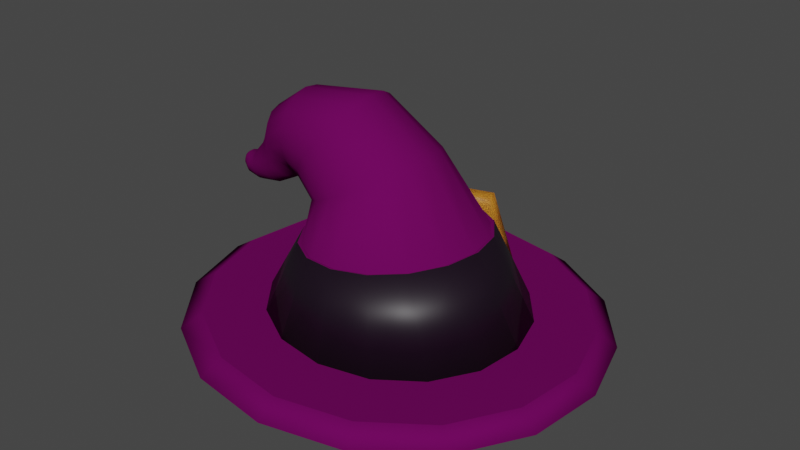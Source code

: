 # Source: WitchHat.blend  (saved by Blender 3.3.6; exported with 4.5.12 LTS)
import bpy
from mathutils import Matrix  # noqa: F401  (used for matrix-valued properties, if any)

bpy.ops.wm.read_factory_settings(use_empty=True)
scene = bpy.context.scene
scene.name = 'Scene'

# ---- collections
col_head = bpy.data.collections.new('Head'); scene.collection.children.link(col_head)

# ---- materials (node trees are filled in below, after node groups)
mat_fabric = bpy.data.materials.new('Fabric')
mat_fabric.use_transparent_shadow = False
mat_fabric.diffuse_color = (0.136, 0.002496, 0.09355, 1.0)
mat_accent = bpy.data.materials.new('Accent')
mat_accent.alpha_threshold = 0.0
mat_accent.use_transparent_shadow = False
mat_accent.roughness = 0.5
mat_accent.line_color = (0.0, 0.0, 0.0, 1.0)
mat_buckle = bpy.data.materials.new('Buckle')
mat_buckle.use_transparent_shadow = False

# ---- material node trees
mat_accent.use_nodes = True; mat_accent.node_tree.nodes.clear()
_N = mat_accent.node_tree.nodes; _L = mat_accent.node_tree.links
n0 = _N.new('ShaderNodeOutputMaterial'); n0.name = 'Material Output'; n0.location = (300, 300)
n1 = _N.new('ShaderNodeBsdfPrincipled'); n1.name = 'Principled BSDF'; n1.location = (10, 300)
n1.distribution = 'GGX'
n1.subsurface_method = 'RANDOM_WALK_SKIN'
n1.inputs[0].default_value = (0.00855, 0.002018, 0.009681, 1.0)
n1.inputs[3].default_value = 1.45
n1.inputs[27].default_value = (0.0, 0.0, 0.0, 1.0)
n1.inputs[28].default_value = 1.0
_L.new(n1.outputs[0], n0.inputs[0])
n0.is_active_output = True
mat_buckle.use_nodes = True; mat_buckle.node_tree.nodes.clear()
_N = mat_buckle.node_tree.nodes; _L = mat_buckle.node_tree.links
n0 = _N.new('ShaderNodeBsdfPrincipled'); n0.name = 'Principled BSDF'; n0.location = (10, 300)
n0.distribution = 'GGX'
n0.subsurface_method = 'RANDOM_WALK_SKIN'
n0.inputs[0].default_value = (0.8, 0.3281, 0.03142, 1.0)
n0.inputs[3].default_value = 1.45
n0.inputs[27].default_value = (0.0, 0.0, 0.0, 1.0)
n0.inputs[28].default_value = 1.0
n1 = _N.new('ShaderNodeOutputMaterial'); n1.name = 'Material Output'; n1.location = (300, 300)
_L.new(n0.outputs[0], n1.inputs[0])
n1.is_active_output = True

# ---- world
world_world = bpy.data.worlds.new('World'); scene.world = world_world
world_world.use_nodes = True; world_world.node_tree.nodes.clear()
_N = world_world.node_tree.nodes; _L = world_world.node_tree.links
n0 = _N.new('ShaderNodeOutputWorld'); n0.name = 'World Output'; n0.location = (300, 300)
n1 = _N.new('ShaderNodeBackground'); n1.name = 'Background'; n1.location = (10, 300)
n1.inputs[0].default_value = (0.05088, 0.05088, 0.05088, 1.0)
_L.new(n1.outputs[0], n0.inputs[0])
n0.is_active_output = True
world_world.color = (0.05088, 0.05088, 0.05088)
world_world.use_sun_shadow = False
world_world.sun_shadow_jitter_overblur = 0.0

# ---- meshes
me_circle_001 = bpy.data.meshes.new('Circle.001')
me_circle_001.from_pydata([(0.581, -0.0271, 1.55), (0.5169, 0.1889, 1.553), (0.3751, 0.364, 1.559), (0.1772, 0.4714, 1.569), (-0.04661, 0.4948, 1.581), (-0.2623, 0.4306, 1.592), (-0.4371, 0.2887, 1.602), (-0.5443, 0.09055, 1.609), (-0.5676, -0.1336, 1.612), (-0.5034, -0.3496, 1.61), (-0.3616, -0.5247, 1.603), (-0.1638, -0.6321, 1.593), (0.06009, -0.6555, 1.582), (0.2758, -0.5913, 1.57), (0.4506, -0.4494, 1.56), (0.5577, -0.2512, 1.553), (0.4688, 0.1626, 1.596), (0.5266, -0.03211, 1.594), (0.341, 0.3204, 1.602), (0.1626, 0.4172, 1.611), (-0.03919, 0.4383, 1.622), (-0.2336, 0.3805, 1.632), (-0.3912, 0.2525, 1.641), (-0.4878, 0.07394, 1.647), (-0.5088, -0.1281, 1.65), (-0.451, -0.3229, 1.648), (-0.3232, -0.4806, 1.642), (-0.1448, -0.5775, 1.633), (0.057, -0.5986, 1.623), (0.2515, -0.5407, 1.612), (0.409, -0.4128, 1.603), (0.5056, -0.2342, 1.597), (0.3133, 0.08056, 1.605), (0.3516, -0.04834, 1.604), (0.2287, 0.185, 1.609), (0.1106, 0.2491, 1.615), (-0.02293, 0.263, 1.622), (-0.1516, 0.2248, 1.629), (-0.2559, 0.1401, 1.635), (-0.3199, 0.02185, 1.639), (-0.3338, -0.1119, 1.64), (-0.2955, -0.2408, 1.639), (-0.2109, -0.3452, 1.635), (-0.09282, -0.4093, 1.629), (0.04073, -0.4233, 1.622), (0.1694, -0.385, 1.615), (0.2737, -0.3003, 1.609), (0.3377, -0.1821, 1.605), (0.4688, 0.1626, 1.596), (0.5266, -0.03211, 1.594), (0.341, 0.3204, 1.602), (0.1626, 0.4172, 1.611), (-0.03919, 0.4383, 1.622), (-0.2336, 0.3805, 1.632), (-0.3912, 0.2525, 1.641), (-0.4878, 0.07394, 1.647), (-0.5088, -0.1281, 1.65), (-0.451, -0.3229, 1.648), (-0.3232, -0.4806, 1.642), (-0.1448, -0.5775, 1.633), (0.057, -0.5986, 1.623), (0.2515, -0.5407, 1.612), (0.409, -0.4128, 1.603), (0.5056, -0.2342, 1.597), (0.2208, 0.01889, 1.844), (0.2418, -0.07506, 1.847), (0.1656, 0.09759, 1.839), (0.08467, 0.1491, 1.831), (-0.009758, 0.1655, 1.821), (-0.1033, 0.1443, 1.812), (-0.1816, 0.08886, 1.805), (-0.2329, 0.007485, 1.8), (-0.2493, -0.0874, 1.799), (-0.2283, -0.1813, 1.802), (-0.1731, -0.26, 1.807), (-0.0921, -0.3115, 1.815), (0.002333, -0.3279, 1.825), (0.09584, -0.3068, 1.834), (0.1742, -0.2513, 1.841), (0.2255, -0.1699, 1.846), (0.08107, -0.01312, 2.054), (0.09513, -0.08208, 2.059), (0.04472, 0.04491, 2.037), (-0.008384, 0.08318, 2.011), (-0.07016, 0.09586, 1.979), (-0.1312, 0.08102, 1.947), (-0.1822, 0.04092, 1.919), (-0.2155, -0.01833, 1.9), (-0.2258, -0.08771, 1.893), (-0.2118, -0.1567, 1.898), (-0.1754, -0.2147, 1.915), (-0.1223, -0.253, 1.941), (-0.06053, -0.2656, 1.973), (0.0005154, -0.2508, 2.005), (0.05153, -0.2107, 2.033), (0.08476, -0.1515, 2.052), (-0.08854, -0.0328, 2.179), (-0.07904, -0.09378, 2.186), (-0.1105, 0.01918, 2.153), (-0.1417, 0.05425, 2.112), (-0.1772, 0.06707, 2.063), (-0.2117, 0.05568, 2.013), (-0.24, 0.02183, 1.969), (-0.2577, -0.02934, 1.938), (-0.2621, -0.09003, 1.926), (-0.2526, -0.151, 1.933), (-0.2306, -0.203, 1.959), (-0.1995, -0.2381, 2.0), (-0.164, -0.2509, 2.049), (-0.1294, -0.2395, 2.1), (-0.1012, -0.2056, 2.143), (-0.08348, -0.1545, 2.174), (-0.2907, -0.06212, 2.157), (-0.2874, -0.1073, 2.164), (-0.2933, -0.02266, 2.134), (-0.2949, 0.005032, 2.098), (-0.2951, 0.01674, 2.054), (-0.294, 0.01068, 2.009), (-0.2916, -0.01222, 1.969), (-0.2885, -0.04848, 1.941), (-0.285, -0.09258, 1.93), (-0.2817, -0.1378, 1.936), (-0.2791, -0.1773, 1.959), (-0.2776, -0.205, 1.995), (-0.2774, -0.2167, 2.039), (-0.2785, -0.2106, 2.085), (-0.2808, -0.1877, 2.124), (-0.2839, -0.1514, 2.152), (-0.384, -0.07607, 2.09), (-0.3835, -0.1131, 2.095), (-0.3778, -0.04321, 2.074), (-0.3657, -0.0195, 2.048), (-0.3497, -0.008552, 2.016), (-0.3322, -0.01203, 1.983), (-0.3159, -0.02941, 1.955), (-0.3031, -0.05805, 1.935), (-0.296, -0.09358, 1.926), (-0.2955, -0.1306, 1.93), (-0.3017, -0.1635, 1.947), (-0.3137, -0.1872, 1.973), (-0.3297, -0.1981, 2.005), (-0.3473, -0.1946, 2.037), (-0.3636, -0.1772, 2.066), (-0.3764, -0.1486, 2.086), (-0.4166, -0.08505, 2.014), (-0.4168, -0.114, 2.017), (-0.4093, -0.05915, 2.003), (-0.3961, -0.04029, 1.985), (-0.3789, -0.03133, 1.963), (-0.3605, -0.03363, 1.941), (-0.3435, -0.04685, 1.921), (-0.3306, -0.06897, 1.907), (-0.3237, -0.09662, 1.902), (-0.3239, -0.1256, 1.904), (-0.3312, -0.1515, 1.915), (-0.3444, -0.1704, 1.933), (-0.3616, -0.1793, 1.955), (-0.38, -0.177, 1.977), (-0.397, -0.1638, 1.997), (-0.4099, -0.1417, 2.011), (-0.4332, -0.08986, 1.983), (-0.4327, -0.1141, 1.985), (-0.4299, -0.06841, 1.972), (-0.4231, -0.05299, 1.954), (-0.414, -0.04595, 1.932), (-0.404, -0.04835, 1.91), (-0.3945, -0.05983, 1.891), (-0.387, -0.07865, 1.877), (-0.3827, -0.1019, 1.872), (-0.3822, -0.1261, 1.874), (-0.3856, -0.1476, 1.886), (-0.3923, -0.163, 1.903), (-0.4014, -0.17, 1.925), (-0.4115, -0.1676, 1.947), (-0.421, -0.1562, 1.966), (-0.4284, -0.1373, 1.98), (-0.4598, -0.09637, 1.953), (-0.4587, -0.1148, 1.956), (-0.4598, -0.08021, 1.944), (-0.4587, -0.06879, 1.929), (-0.4567, -0.06385, 1.911), (-0.4541, -0.06613, 1.893), (-0.4513, -0.07529, 1.877), (-0.4487, -0.08993, 1.866), (-0.4468, -0.1078, 1.861), (-0.4457, -0.1263, 1.864), (-0.4457, -0.1424, 1.873), (-0.4468, -0.1538, 1.888), (-0.4488, -0.1588, 1.905), (-0.4514, -0.1565, 1.924), (-0.4542, -0.1473, 1.94), (-0.4567, -0.1327, 1.951), (-0.4742, -0.1012, 1.936), (-0.4726, -0.1149, 1.938), (-0.4773, -0.08944, 1.929), (-0.4814, -0.08136, 1.919), (-0.4859, -0.0782, 1.906), (-0.4902, -0.08043, 1.893), (-0.4934, -0.08773, 1.882), (-0.4953, -0.09897, 1.874), (-0.4954, -0.1124, 1.871), (-0.4938, -0.1261, 1.872), (-0.4906, -0.1379, 1.879), (-0.4865, -0.146, 1.89), (-0.482, -0.1491, 1.902), (-0.4778, -0.1469, 1.915), (-0.4745, -0.1396, 1.927), (-0.4727, -0.1283, 1.935), (-0.4983, -0.1071, 1.932), (-0.4972, -0.116, 1.933), (-0.5003, -0.09936, 1.928), (-0.503, -0.09408, 1.921), (-0.506, -0.09201, 1.913), (-0.5088, -0.09347, 1.904), (-0.5109, -0.09824, 1.897), (-0.5121, -0.1056, 1.891), (-0.5122, -0.1144, 1.889), (-0.5111, -0.1233, 1.89), (-0.5091, -0.131, 1.895), (-0.5064, -0.1363, 1.902), (-0.5034, -0.1384, 1.91), (-0.5007, -0.1369, 1.919), (-0.4985, -0.1322, 1.926), (-0.4973, -0.1248, 1.931), (-0.5091, -0.1115, 1.925), (-0.5085, -0.1162, 1.926), (-0.5101, -0.1074, 1.923), (-0.5116, -0.1046, 1.919), (-0.5131, -0.1035, 1.915), (-0.5146, -0.1043, 1.91), (-0.5157, -0.1068, 1.906), (-0.5164, -0.1107, 1.903), (-0.5164, -0.1154, 1.902), (-0.5158, -0.1201, 1.903), (-0.5148, -0.1242, 1.905), (-0.5133, -0.127, 1.909), (-0.5118, -0.1281, 1.913), (-0.5103, -0.1273, 1.918), (-0.5092, -0.1248, 1.922), (-0.5085, -0.1209, 1.924), (-0.5132, -0.1142, 1.919), (-0.513, -0.1161, 1.919), (-0.5137, -0.1126, 1.918), (-0.5143, -0.1114, 1.917), (-0.5149, -0.111, 1.915), (-0.5155, -0.1113, 1.913), (-0.5159, -0.1123, 1.911), (-0.5162, -0.1139, 1.91), (-0.5162, -0.1158, 1.91), (-0.516, -0.1177, 1.91), (-0.5155, -0.1193, 1.911), (-0.515, -0.1204, 1.913), (-0.5143, -0.1209, 1.914), (-0.5137, -0.1206, 1.916), (-0.5133, -0.1196, 1.918), (-0.513, -0.118, 1.919), (0.4763, 0.1684, 1.515), (0.5355, -0.03135, 1.513), (0.3452, 0.3302, 1.521), (0.1622, 0.4295, 1.53), (-0.04469, 0.4511, 1.541), (-0.2441, 0.3918, 1.551), (-0.4057, 0.2606, 1.561), (-0.5048, 0.07741, 1.567), (-0.5263, -0.1298, 1.569), (-0.467, -0.3295, 1.567), (-0.3359, -0.4913, 1.561), (-0.153, -0.5906, 1.552), (0.05394, -0.6122, 1.542), (0.2534, -0.5529, 1.531), (0.4149, -0.4217, 1.521), (0.514, -0.2386, 1.515), (0.3133, 0.08056, 1.605), (0.3516, -0.04834, 1.604), (0.2287, 0.185, 1.609), (0.1106, 0.2491, 1.615), (-0.02293, 0.263, 1.622), (-0.1516, 0.2248, 1.629), (-0.2559, 0.1401, 1.635), (-0.3199, 0.02185, 1.639), (-0.3338, -0.1119, 1.64), (-0.2955, -0.2408, 1.639), (-0.2109, -0.3452, 1.635), (-0.09282, -0.4093, 1.629), (0.04073, -0.4233, 1.622), (0.1694, -0.385, 1.615), (0.2737, -0.3003, 1.609), (0.3377, -0.1821, 1.605), (0.2208, 0.01889, 1.844), (0.2418, -0.07506, 1.847), (0.1656, 0.09759, 1.839), (0.08467, 0.1491, 1.831), (-0.009758, 0.1655, 1.821), (-0.1033, 0.1443, 1.812), (-0.1816, 0.08886, 1.805), (-0.2329, 0.007485, 1.8), (-0.2493, -0.0874, 1.799), (-0.2283, -0.1813, 1.802), (-0.1731, -0.26, 1.807), (-0.0921, -0.3115, 1.815), (0.002333, -0.3279, 1.825), (0.09584, -0.3068, 1.834), (0.1742, -0.2513, 1.841), (0.2255, -0.1699, 1.846), (0.3259, 0.08709, 1.6), (0.3657, -0.04703, 1.599), (0.2379, 0.1958, 1.604), (0.115, 0.2624, 1.61), (-0.02396, 0.277, 1.618), (-0.1579, 0.2371, 1.625), (-0.2664, 0.149, 1.631), (-0.3329, 0.02601, 1.635), (-0.3474, -0.1131, 1.637), (-0.3076, -0.2473, 1.636), (-0.2195, -0.3559, 1.632), (-0.09669, -0.4226, 1.626), (0.04228, -0.4371, 1.618), (0.1762, -0.3973, 1.611), (0.2847, -0.3092, 1.605), (0.3512, -0.1862, 1.601), (0.2297, 0.02292, 1.849), (0.2515, -0.07483, 1.852), (0.1723, 0.1048, 1.843), (0.088, 0.1584, 1.835), (-0.01026, 0.1755, 1.825), (-0.1076, 0.1535, 1.816), (-0.1891, 0.09573, 1.808), (-0.2424, 0.01106, 1.804), (-0.2595, -0.08767, 1.802), (-0.2376, -0.1854, 1.805), (-0.1802, -0.2673, 1.811), (-0.09594, -0.3209, 1.819), (0.002322, -0.338, 1.829), (0.09962, -0.316, 1.838), (0.1812, -0.2582, 1.846), (0.2345, -0.1736, 1.851)], [], [(13, 12, 268, 269), (19, 20, 52, 51), (12, 13, 29, 28), (5, 6, 22, 21), (13, 14, 30, 29), (6, 7, 23, 22), (14, 15, 31, 30), (7, 8, 24, 23), (0, 1, 16, 17), (15, 0, 17, 31), (8, 9, 25, 24), (1, 2, 18, 16), (9, 10, 26, 25), (2, 3, 19, 18), (10, 11, 27, 26), (3, 4, 20, 19), (11, 12, 28, 27), (4, 5, 21, 20), (37, 38, 278, 277), (27, 28, 60, 59), (20, 21, 53, 52), (28, 29, 61, 60), (21, 22, 54, 53), (29, 30, 62, 61), (22, 23, 55, 54), (30, 31, 63, 62), (23, 24, 56, 55), (17, 16, 48, 49), (31, 17, 49, 63), (24, 25, 57, 56), (16, 18, 50, 48), (25, 26, 58, 57), (18, 19, 51, 50), (26, 27, 59, 58), (32, 33, 49, 48), (34, 32, 48, 50), (35, 34, 50, 51), (36, 35, 51, 52), (37, 36, 52, 53), (38, 37, 53, 54), (39, 38, 54, 55), (40, 39, 55, 56), (41, 40, 56, 57), (42, 41, 57, 58), (43, 42, 58, 59), (44, 43, 59, 60), (45, 44, 60, 61), (46, 45, 61, 62), (47, 46, 62, 63), (33, 47, 63, 49), (77, 78, 94, 93), (78, 77, 301, 302), (36, 37, 277, 276), (77, 76, 300, 301), (35, 36, 276, 275), (76, 75, 299, 300), (34, 35, 275, 274), (75, 74, 298, 299), (47, 33, 273, 287), (32, 34, 274, 272), (74, 73, 297, 298), (46, 47, 287, 286), (33, 32, 272, 273), (73, 72, 296, 297), (45, 46, 286, 285), (72, 71, 295, 296), (80, 82, 98, 96), (70, 71, 87, 86), (78, 79, 95, 94), (71, 72, 88, 87), (65, 64, 80, 81), (79, 65, 81, 95), (72, 73, 89, 88), (64, 66, 82, 80), (73, 74, 90, 89), (66, 67, 83, 82), (74, 75, 91, 90), (67, 68, 84, 83), (75, 76, 92, 91), (68, 69, 85, 84), (76, 77, 93, 92), (69, 70, 86, 85), (96, 98, 114, 112), (89, 90, 106, 105), (82, 83, 99, 98), (90, 91, 107, 106), (83, 84, 100, 99), (91, 92, 108, 107), (84, 85, 101, 100), (92, 93, 109, 108), (85, 86, 102, 101), (93, 94, 110, 109), (86, 87, 103, 102), (94, 95, 111, 110), (87, 88, 104, 103), (81, 80, 96, 97), (95, 81, 97, 111), (88, 89, 105, 104), (121, 122, 138, 137), (105, 106, 122, 121), (98, 99, 115, 114), (106, 107, 123, 122), (99, 100, 116, 115), (107, 108, 124, 123), (100, 101, 117, 116), (108, 109, 125, 124), (101, 102, 118, 117), (109, 110, 126, 125), (102, 103, 119, 118), (110, 111, 127, 126), (103, 104, 120, 119), (97, 96, 112, 113), (111, 97, 113, 127), (104, 105, 121, 120), (142, 143, 159, 158), (114, 115, 131, 130), (122, 123, 139, 138), (115, 116, 132, 131), (123, 124, 140, 139), (116, 117, 133, 132), (124, 125, 141, 140), (117, 118, 134, 133), (125, 126, 142, 141), (118, 119, 135, 134), (126, 127, 143, 142), (119, 120, 136, 135), (113, 112, 128, 129), (127, 113, 129, 143), (120, 121, 137, 136), (112, 114, 130, 128), (152, 153, 169, 168), (135, 136, 152, 151), (129, 128, 144, 145), (143, 129, 145, 159), (136, 137, 153, 152), (128, 130, 146, 144), (137, 138, 154, 153), (130, 131, 147, 146), (138, 139, 155, 154), (131, 132, 148, 147), (139, 140, 156, 155), (132, 133, 149, 148), (140, 141, 157, 156), (133, 134, 150, 149), (141, 142, 158, 157), (134, 135, 151, 150), (173, 174, 190, 189), (144, 146, 162, 160), (153, 154, 170, 169), (146, 147, 163, 162), (154, 155, 171, 170), (147, 148, 164, 163), (155, 156, 172, 171), (148, 149, 165, 164), (156, 157, 173, 172), (149, 150, 166, 165), (157, 158, 174, 173), (150, 151, 167, 166), (158, 159, 175, 174), (151, 152, 168, 167), (145, 144, 160, 161), (159, 145, 161, 175), (179, 180, 196, 195), (166, 167, 183, 182), (174, 175, 191, 190), (167, 168, 184, 183), (161, 160, 176, 177), (175, 161, 177, 191), (168, 169, 185, 184), (160, 162, 178, 176), (169, 170, 186, 185), (162, 163, 179, 178), (170, 171, 187, 186), (163, 164, 180, 179), (171, 172, 188, 187), (164, 165, 181, 180), (172, 173, 189, 188), (165, 166, 182, 181), (200, 201, 217, 216), (187, 188, 204, 203), (180, 181, 197, 196), (188, 189, 205, 204), (181, 182, 198, 197), (189, 190, 206, 205), (182, 183, 199, 198), (190, 191, 207, 206), (183, 184, 200, 199), (177, 176, 192, 193), (191, 177, 193, 207), (184, 185, 201, 200), (176, 178, 194, 192), (185, 186, 202, 201), (178, 179, 195, 194), (186, 187, 203, 202), (219, 220, 236, 235), (192, 194, 210, 208), (201, 202, 218, 217), (194, 195, 211, 210), (202, 203, 219, 218), (195, 196, 212, 211), (203, 204, 220, 219), (196, 197, 213, 212), (204, 205, 221, 220), (197, 198, 214, 213), (205, 206, 222, 221), (198, 199, 215, 214), (206, 207, 223, 222), (199, 200, 216, 215), (193, 192, 208, 209), (207, 193, 209, 223), (227, 228, 244, 243), (212, 213, 229, 228), (220, 221, 237, 236), (213, 214, 230, 229), (221, 222, 238, 237), (214, 215, 231, 230), (222, 223, 239, 238), (215, 216, 232, 231), (209, 208, 224, 225), (223, 209, 225, 239), (216, 217, 233, 232), (208, 210, 226, 224), (217, 218, 234, 233), (210, 211, 227, 226), (218, 219, 235, 234), (211, 212, 228, 227), (240, 242, 243, 244, 245, 246, 247, 248, 249, 250, 251, 252, 253, 254, 255, 241), (235, 236, 252, 251), (228, 229, 245, 244), (236, 237, 253, 252), (229, 230, 246, 245), (237, 238, 254, 253), (230, 231, 247, 246), (238, 239, 255, 254), (231, 232, 248, 247), (225, 224, 240, 241), (239, 225, 241, 255), (232, 233, 249, 248), (224, 226, 242, 240), (233, 234, 250, 249), (226, 227, 243, 242), (234, 235, 251, 250), (256, 257, 271, 270, 269, 268, 267, 266, 265, 264, 263, 262, 261, 260, 259, 258), (6, 5, 261, 262), (14, 13, 269, 270), (7, 6, 262, 263), (15, 14, 270, 271), (8, 7, 263, 264), (1, 0, 257, 256), (0, 15, 271, 257), (9, 8, 264, 265), (2, 1, 256, 258), (10, 9, 265, 266), (3, 2, 258, 259), (11, 10, 266, 267), (4, 3, 259, 260), (12, 11, 267, 268), (5, 4, 260, 261), (283, 284, 316, 315), (297, 296, 328, 329), (282, 283, 315, 314), (296, 295, 327, 328), (281, 282, 314, 313), (295, 294, 326, 327), (280, 281, 313, 312), (294, 293, 325, 326), (279, 280, 312, 311), (293, 292, 324, 325), (278, 279, 311, 310), (292, 291, 323, 324), (277, 278, 310, 309), (291, 290, 322, 323), (289, 303, 335, 321), (276, 277, 309, 308), (64, 65, 289, 288), (79, 78, 302, 303), (38, 39, 279, 278), (66, 64, 288, 290), (65, 79, 303, 289), (39, 40, 280, 279), (67, 66, 290, 291), (40, 41, 281, 280), (68, 67, 291, 292), (41, 42, 282, 281), (69, 68, 292, 293), (42, 43, 283, 282), (70, 69, 293, 294), (43, 44, 284, 283), (71, 70, 294, 295), (44, 45, 285, 284), (307, 308, 324, 323), (315, 316, 332, 331), (308, 309, 325, 324), (316, 317, 333, 332), (309, 310, 326, 325), (317, 318, 334, 333), (310, 311, 327, 326), (318, 319, 335, 334), (311, 312, 328, 327), (305, 304, 320, 321), (319, 305, 321, 335), (312, 313, 329, 328), (304, 306, 322, 320), (313, 314, 330, 329), (306, 307, 323, 322), (314, 315, 331, 330), (298, 297, 329, 330), (284, 285, 317, 316), (299, 298, 330, 331), (285, 286, 318, 317), (273, 272, 304, 305), (300, 299, 331, 332), (286, 287, 319, 318), (272, 274, 306, 304), (301, 300, 332, 333), (287, 273, 305, 319), (274, 275, 307, 306), (302, 301, 333, 334), (288, 289, 321, 320), (275, 276, 308, 307), (303, 302, 334, 335), (290, 288, 320, 322)])
me_circle_001.polygons.foreach_set('use_smooth', [True] * 322)
me_circle_001.polygons.foreach_set('material_index', [0, 0, 0, 0, 0, 0, 0, 0, 0, 0, 0, 0, 0, 0, 0, 0, 0, 0, 0, 0, 0, 0, 0, 0, 0, 0, 0, 0, 0, 0, 0, 0, 0, 0, 0, 0, 0, 0, 0, 0, 0, 0, 0, 0, 0, 0, 0, 0, 0, 0, 0, 0, 0, 0, 0, 0, 0, 0, 0, 0, 0, 0, 0, 0, 0, 0, 0, 0, 0, 0, 0, 0, 0, 0, 0, 0, 0, 0, 0, 0, 0, 0, 0, 0, 0, 0, 0, 0, 0, 0, 0, 0, 0, 0, 0, 0, 0, 0, 0, 0, 0, 0, 0, 0, 0, 0, 0, 0, 0, 0, 0, 0, 0, 0, 0, 0, 0, 0, 0, 0, 0, 0, 0, 0, 0, 0, 0, 0, 0, 0, 0, 0, 0, 0, 0, 0, 0, 0, 0, 0, 0, 0, 0, 0, 0, 0, 0, 0, 0, 0, 0, 0, 0, 0, 0, 0, 0, 0, 0, 0, 0, 0, 0, 0, 0, 0, 0, 0, 0, 0, 0, 0, 0, 0, 0, 0, 0, 0, 0, 0, 0, 0, 0, 0, 0, 0, 0, 0, 0, 0, 0, 0, 0, 0, 0, 0, 0, 0, 0, 0, 0, 0, 0, 0, 0, 0, 0, 0, 0, 0, 0, 0, 0, 0, 0, 0, 0, 0, 0, 0, 0, 0, 0, 0, 0, 0, 0, 0, 0, 0, 0, 0, 0, 0, 0, 0, 0, 0, 0, 0, 0, 0, 0, 0, 0, 0, 0, 0, 0, 0, 0, 0, 0, 0, 0, 0, 0, 0, 0, 0, 0, 0, 0, 0, 0, 0, 0, 0, 0, 0, 0, 0, 0, 0, 0, 0, 0, 0, 0, 0, 0, 0, 0, 0, 0, 0, 0, 0, 0, 0, 1, 1, 1, 1, 1, 1, 1, 1, 1, 1, 1, 1, 1, 1, 1, 1, 0, 0, 0, 0, 0, 0, 0, 0, 0, 0, 0, 0, 0, 0, 0, 0])
_uv = me_circle_001.uv_layers.new(name='UVMap')
_uv.uv.foreach_set('vector', [0.0, 0.0, 0.0, 0.0, 0.0, 0.0, 0.0, 0.0, 0.0, 0.0, 0.0, 0.0, 0.0, 0.0, 0.0, 0.0, 0.0, 0.0, 0.0, 0.0, 0.0, 0.0, 0.0, 0.0, 0.0, 0.0, 0.0, 0.0, 0.0, 0.0, 0.0, 0.0, 0.0, 0.0, 0.0, 0.0, 0.0, 0.0, 0.0, 0.0, 0.0, 0.0, 0.0, 0.0, 0.0, 0.0, 0.0, 0.0, 0.0, 0.0, 0.0, 0.0, 0.0, 0.0, 0.0, 0.0, 0.0, 0.0, 0.0, 0.0, 0.0, 0.0, 0.0, 0.0, 0.0, 0.0, 0.0, 0.0, 0.0, 0.0, 0.0, 0.0, 0.0, 0.0, 0.0, 0.0, 0.0, 0.0, 0.0, 0.0, 0.0, 0.0, 0.0, 0.0, 0.0, 0.0, 0.0, 0.0, 0.0, 0.0, 0.0, 0.0, 0.0, 0.0, 0.0, 0.0, 0.0, 0.0, 0.0, 0.0, 0.0, 0.0, 0.0, 0.0, 0.0, 0.0, 0.0, 0.0, 0.0, 0.0, 0.0, 0.0, 0.0, 0.0, 0.0, 0.0, 0.0, 0.0, 0.0, 0.0, 0.0, 0.0, 0.0, 0.0, 0.0, 0.0, 0.0, 0.0, 0.0, 0.0, 0.0, 0.0, 0.0, 0.0, 0.0, 0.0, 0.0, 0.0, 0.0, 0.0, 0.0, 0.0, 0.0, 0.0, 0.0, 0.0, 0.0, 0.0, 0.0, 0.0, 0.0, 0.0, 0.0, 0.0, 0.0, 0.0, 0.0, 0.0, 0.0, 0.0, 0.0, 0.0, 0.0, 0.0, 0.0, 0.0, 0.0, 0.0, 0.0, 0.0, 0.0, 0.0, 0.0, 0.0, 0.0, 0.0, 0.0, 0.0, 0.0, 0.0, 0.0, 0.0, 0.0, 0.0, 0.0, 0.0, 0.0, 0.0, 0.0, 0.0, 0.0, 0.0, 0.0, 0.0, 0.0, 0.0, 0.0, 0.0, 0.0, 0.0, 0.0, 0.0, 0.0, 0.0, 0.0, 0.0, 0.0, 0.0, 0.0, 0.0, 0.0, 0.0, 0.0, 0.0, 0.0, 0.0, 0.0, 0.0, 0.0, 0.0, 0.0, 0.0, 0.0, 0.0, 0.0, 0.0, 0.0, 0.0, 0.0, 0.0, 0.0, 0.0, 0.0, 0.0, 0.0, 0.0, 0.0, 0.0, 0.0, 0.0, 0.0, 0.0, 0.0, 0.0, 0.0, 0.0, 0.0, 0.0, 0.0, 0.0, 0.0, 0.0, 0.0, 0.0, 0.0, 0.0, 0.0, 0.0, 0.0, 0.0, 0.0, 0.0, 0.0, 0.0, 0.0, 0.0, 0.0, 0.0, 0.0, 0.0, 0.0, 0.0, 0.0, 0.0, 0.0, 0.0, 0.0, 0.0, 0.0, 0.0, 0.0, 0.0, 0.0, 0.0, 0.0, 0.0, 0.0, 0.0, 0.0, 0.0, 0.0, 0.0, 0.0, 0.0, 0.0, 0.0, 0.0, 0.0, 0.0, 0.0, 0.0, 0.0, 0.0, 0.0, 0.0, 0.0, 0.0, 0.0, 0.0, 0.0, 0.0, 0.0, 0.0, 0.0, 0.0, 0.0, 0.0, 0.0, 0.0, 0.0, 0.0, 0.0, 0.0, 0.0, 0.0, 0.0, 0.0, 0.0, 0.0, 0.0, 0.0, 0.0, 0.0, 0.0, 0.0, 0.0, 0.0, 0.0, 0.0, 0.0, 0.0, 0.0, 0.0, 0.0, 0.0, 0.0, 0.0, 0.0, 0.0, 0.0, 0.0, 0.0, 0.0, 0.0, 0.0, 0.0, 0.0, 0.0, 0.0, 0.0, 0.0, 0.0, 0.0, 0.0, 0.0, 0.0, 0.0, 0.0, 0.0, 0.0, 0.0, 0.0, 0.0, 0.0, 0.0, 0.0, 0.0, 0.0, 0.0, 0.0, 0.0, 0.0, 0.0, 0.0, 0.0, 0.0, 0.0, 0.0, 0.0, 0.0, 0.0, 0.0, 0.0, 0.0, 0.0, 0.0, 0.0, 0.0, 0.0, 0.0, 0.0, 0.0, 0.0, 0.0, 0.0, 0.0, 0.0, 0.0, 0.0, 0.0, 0.0, 0.0, 0.0, 0.0, 0.0, 0.0, 0.0, 0.0, 0.0, 0.0, 0.0, 0.0, 0.0, 0.0, 0.0, 0.0, 0.0, 0.0, 0.0, 0.0, 0.0, 0.0, 0.0, 0.0, 0.0, 0.0, 0.0, 0.0, 0.0, 0.0, 0.0, 0.0, 0.0, 0.0, 0.0, 0.0, 0.0, 0.0, 0.0, 0.0, 0.0, 0.0, 0.0, 0.0, 0.0, 0.0, 0.0, 0.0, 0.0, 0.0, 0.0, 0.0, 0.0, 0.0, 0.0, 0.0, 0.0, 0.0, 0.0, 0.0, 0.0, 0.0, 0.0, 0.0, 0.0, 0.0, 0.0, 0.0, 0.0, 0.0, 0.0, 0.0, 0.0, 0.0, 0.0, 0.0, 0.0, 0.0, 0.0, 0.0, 0.0, 0.0, 0.0, 0.0, 0.0, 0.0, 0.0, 0.0, 0.0, 0.0, 0.0, 0.0, 0.0, 0.0, 0.0, 0.0, 0.0, 0.0, 0.0, 0.0, 0.0, 0.0, 0.0, 0.0, 0.0, 0.0, 0.0, 0.0, 0.0, 0.0, 0.0, 0.0, 0.0, 0.0, 0.0, 0.0, 0.0, 0.0, 0.0, 0.0, 0.0, 0.0, 0.0, 0.0, 0.0, 0.0, 0.0, 0.0, 0.0, 0.0, 0.0, 0.0, 0.0, 0.0, 0.0, 0.0, 0.0, 0.0, 0.0, 0.0, 0.0, 0.0, 0.0, 0.0, 0.0, 0.0, 0.0, 0.0, 0.0, 0.0, 0.0, 0.0, 0.0, 0.0, 0.0, 0.0, 0.0, 0.0, 0.0, 0.0, 0.0, 0.0, 0.0, 0.0, 0.0, 0.0, 0.0, 0.0, 0.0, 0.0, 0.0, 0.0, 0.0, 0.0, 0.0, 0.0, 0.0, 0.0, 0.0, 0.0, 0.0, 0.0, 0.0, 0.0, 0.0, 0.0, 0.0, 0.0, 0.0, 0.0, 0.0, 0.0, 0.0, 0.0, 0.0, 0.0, 0.0, 0.0, 0.0, 0.0, 0.0, 0.0, 0.0, 0.0, 0.0, 0.0, 0.0, 0.0, 0.0, 0.0, 0.0, 0.0, 0.0, 0.0, 0.0, 0.0, 0.0, 0.0, 0.0, 0.0, 0.0, 0.0, 0.0, 0.0, 0.0, 0.0, 0.0, 0.0, 0.0, 0.0, 0.0, 0.0, 0.0, 0.0, 0.0, 0.0, 0.0, 0.0, 0.0, 0.0, 0.0, 0.0, 0.0, 0.0, 0.0, 0.0, 0.0, 0.0, 0.0, 0.0, 0.0, 0.0, 0.0, 0.0, 0.0, 0.0, 0.0, 0.0, 0.0, 0.0, 0.0, 0.0, 0.0, 0.0, 0.0, 0.0, 0.0, 0.0, 0.0, 0.0, 0.0, 0.0, 0.0, 0.0, 0.0, 0.0, 0.0, 0.0, 0.0, 0.0, 0.0, 0.0, 0.0, 0.0, 0.0, 0.0, 0.0, 0.0, 0.0, 0.0, 0.0, 0.0, 0.0, 0.0, 0.0, 0.0, 0.0, 0.0, 0.0, 0.0, 0.0, 0.0, 0.0, 0.0, 0.0, 0.0, 0.0, 0.0, 0.0, 0.0, 0.0, 0.0, 0.0, 0.0, 0.0, 0.0, 0.0, 0.0, 0.0, 0.0, 0.0, 0.0, 0.0, 0.0, 0.0, 0.0, 0.0, 0.0, 0.0, 0.0, 0.0, 0.0, 0.0, 0.0, 0.0, 0.0, 0.0, 0.0, 0.0, 0.0, 0.0, 0.0, 0.0, 0.0, 0.0, 0.0, 0.0, 0.0, 0.0, 0.0, 0.0, 0.0, 0.0, 0.0, 0.0, 0.0, 0.0, 0.0, 0.0, 0.0, 0.0, 0.0, 0.0, 0.0, 0.0, 0.0, 0.0, 0.0, 0.0, 0.0, 0.0, 0.0, 0.0, 0.0, 0.0, 0.0, 0.0, 0.0, 0.0, 0.0, 0.0, 0.0, 0.0, 0.0, 0.0, 0.0, 0.0, 0.0, 0.0, 0.0, 0.0, 0.0, 0.0, 0.0, 0.0, 0.0, 0.0, 0.0, 0.0, 0.0, 0.0, 0.0, 0.0, 0.0, 0.0, 0.0, 0.0, 0.0, 0.0, 0.0, 0.0, 0.0, 0.0, 0.0, 0.0, 0.0, 0.0, 0.0, 0.0, 0.0, 0.0, 0.0, 0.0, 0.0, 0.0, 0.0, 0.0, 0.0, 0.0, 0.0, 0.0, 0.0, 0.0, 0.0, 0.0, 0.0, 0.0, 0.0, 0.0, 0.0, 0.0, 0.0, 0.0, 0.0, 0.0, 0.0, 0.0, 0.0, 0.0, 0.0, 0.0, 0.0, 0.0, 0.0, 0.0, 0.0, 0.0, 0.0, 0.0, 0.0, 0.0, 0.0, 0.0, 0.0, 0.0, 0.0, 0.0, 0.0, 0.0, 0.0, 0.0, 0.0, 0.0, 0.0, 0.0, 0.0, 0.0, 0.0, 0.0, 0.0, 0.0, 0.0, 0.0, 0.0, 0.0, 0.0, 0.0, 0.0, 0.0, 0.0, 0.0, 0.0, 0.0, 0.0, 0.0, 0.0, 0.0, 0.0, 0.0, 0.0, 0.0, 0.0, 0.0, 0.0, 0.0, 0.0, 0.0, 0.0, 0.0, 0.0, 0.0, 0.0, 0.0, 0.0, 0.0, 0.0, 0.0, 0.0, 0.0, 0.0, 0.0, 0.0, 0.0, 0.0, 0.0, 0.0, 0.0, 0.0, 0.0, 0.0, 0.0, 0.0, 0.0, 0.0, 0.0, 0.0, 0.0, 0.0, 0.0, 0.0, 0.0, 0.0, 0.0, 0.0, 0.0, 0.0, 0.0, 0.0, 0.0, 0.0, 0.0, 0.0, 0.0, 0.0, 0.0, 0.0, 0.0, 0.0, 0.0, 0.0, 0.0, 0.0, 0.0, 0.0, 0.0, 0.0, 0.0, 0.0, 0.0, 0.0, 0.0, 0.0, 0.0, 0.0, 0.0, 0.0, 0.0, 0.0, 0.0, 0.0, 0.0, 0.0, 0.0, 0.0, 0.0, 0.0, 0.0, 0.0, 0.0, 0.0, 0.0, 0.0, 0.0, 0.0, 0.0, 0.0, 0.0, 0.0, 0.0, 0.0, 0.0, 0.0, 0.0, 0.0, 0.0, 0.0, 0.0, 0.0, 0.0, 0.0, 0.0, 0.0, 0.0, 0.0, 0.0, 0.0, 0.0, 0.0, 0.0, 0.0, 0.0, 0.0, 0.0, 0.0, 0.0, 0.0, 0.0, 0.0, 0.0, 0.0, 0.0, 0.0, 0.0, 0.0, 0.0, 0.0, 0.0, 0.0, 0.0, 0.0, 0.0, 0.0, 0.0, 0.0, 0.0, 0.0, 0.0, 0.0, 0.0, 0.0, 0.0, 0.0, 0.0, 0.0, 0.0, 0.0, 0.0, 0.0, 0.0, 0.0, 0.0, 0.0, 0.0, 0.0, 0.0, 0.0, 0.0, 0.0, 0.0, 0.0, 0.0, 0.0, 0.0, 0.0, 0.0, 0.0, 0.0, 0.0, 0.0, 0.0, 0.0, 0.0, 0.0, 0.0, 0.0, 0.0, 0.0, 0.0, 0.0, 0.0, 0.0, 0.0, 0.0, 0.0, 0.0, 0.0, 0.0, 0.0, 0.0, 0.0, 0.0, 0.0, 0.0, 0.0, 0.0, 0.0, 0.0, 0.0, 0.0, 0.0, 0.0, 0.0, 0.0, 0.0, 0.0, 0.0, 0.0, 0.0, 0.0, 0.0, 0.0, 0.0, 0.0, 0.0, 0.0, 0.0, 0.0, 0.0, 0.0, 0.0, 0.0, 0.0, 0.0, 0.0, 0.0, 0.0, 0.0, 0.0, 0.0, 0.0, 0.0, 0.0, 0.0, 0.0, 0.0, 0.0, 0.0, 0.0, 0.0, 0.0, 0.0, 0.0, 0.0, 0.0, 0.0, 0.0, 0.0, 0.0, 0.0, 0.0, 0.0, 0.0, 0.0, 0.0, 0.0, 0.0, 0.0, 0.0, 0.0, 0.0, 0.0, 0.0, 0.0, 0.0, 0.0, 0.0, 0.0, 0.0, 0.0, 0.0, 0.0, 0.0, 0.0, 0.0, 0.0, 0.0, 0.0, 0.0, 0.0, 0.0, 0.0, 0.0, 0.0, 0.0, 0.0, 0.0, 0.0, 0.0, 0.0, 0.0, 0.0, 0.0, 0.0, 0.0, 0.0, 0.0, 0.0, 0.0, 0.0, 0.0, 0.0, 0.0, 0.0, 0.0, 0.0, 0.0, 0.0, 0.0, 0.0, 0.0, 0.0, 0.0, 0.0, 0.0, 0.0, 0.0, 0.0, 0.0, 0.0, 0.0, 0.0, 0.0, 0.0, 0.0, 0.0, 0.0, 0.0, 0.0, 0.0, 0.0, 0.0, 0.0, 0.0, 0.0, 0.0, 0.0, 0.0, 0.0, 0.0, 0.0, 0.0, 0.0, 0.0, 0.0, 0.0, 0.0, 0.0, 0.0, 0.0, 0.0, 0.0, 0.0, 0.0, 0.0, 0.0, 0.0, 0.0, 0.0, 0.0, 0.0, 0.0, 0.0, 0.0, 0.0, 0.0, 0.0, 0.0, 0.0, 0.0, 0.0, 0.0, 0.0, 0.0, 0.0, 0.0, 0.0, 0.0, 0.0, 0.0, 0.0, 0.0, 0.0, 0.0, 0.0, 0.0, 0.0, 0.0, 0.0, 0.0, 0.0, 0.0, 0.0, 0.0, 0.0, 0.0, 0.0, 0.0, 0.0, 0.0, 0.0, 0.0, 0.0, 0.0, 0.0, 0.0, 0.0, 0.0, 0.0, 0.0, 0.0, 0.0, 0.0, 0.0, 0.0, 0.0, 0.0, 0.0, 0.0, 0.0, 0.0, 0.0, 0.0, 0.0, 0.0, 0.0, 0.0, 0.0, 0.0, 0.0, 0.0, 0.0, 0.0, 0.0, 0.0, 0.0, 0.0, 0.0, 0.0, 0.0, 0.0, 0.0, 0.0, 0.0, 0.0, 0.0, 0.0, 0.0, 0.0, 0.0, 0.0, 0.0, 0.0, 0.0, 0.0, 0.0, 0.0, 0.0, 0.0, 0.0, 0.0, 0.0, 0.0, 0.0, 0.0, 0.0, 0.0, 0.0, 0.0, 0.0, 0.0, 0.0, 0.0, 0.0, 0.0, 0.0, 0.0, 0.0, 0.0, 0.0, 0.0, 0.0, 0.0, 0.0, 0.0, 0.0, 0.0, 0.0, 0.0, 0.0, 0.0, 0.0, 0.0, 0.0, 0.0, 0.0, 0.0, 0.0, 0.0, 0.0, 0.0, 0.0, 0.0, 0.0, 0.0, 0.0, 0.0, 0.0, 0.0, 0.0, 0.0, 0.0, 0.0, 0.0, 0.0, 0.0, 0.0, 0.0, 0.0, 0.0, 0.0, 0.0, 0.0, 0.0, 0.0, 0.0, 0.0, 0.0, 0.0, 0.0, 0.0, 0.0, 0.0, 0.0, 0.0, 0.0, 0.0, 0.0, 0.0, 0.0, 0.0, 0.0, 0.0, 0.0, 0.0, 0.0, 0.0, 0.0, 0.0, 0.0, 0.0, 0.0, 0.0, 0.0, 0.0, 0.0, 0.0, 0.0, 0.0, 0.0, 0.0, 0.0, 0.0, 0.0, 0.0, 0.0, 0.0, 0.0, 0.0, 0.0, 0.0, 0.0, 0.0, 0.0, 0.0, 0.0, 0.0, 0.0, 0.0, 0.0, 0.0, 0.0, 0.0, 0.0, 0.0, 0.0, 0.0, 0.0, 0.0, 0.0, 0.0, 0.0, 0.0, 0.0, 0.0, 0.0, 0.0, 0.0, 0.0, 0.0, 0.0, 0.0, 0.0, 0.0, 0.0, 0.0, 0.0, 0.0, 0.0, 0.0, 0.0, 0.0, 0.0, 0.0, 0.0, 0.0, 0.0, 0.0, 0.0, 0.0, 0.0, 0.0, 0.0, 0.0, 0.0, 0.0, 0.0, 0.0, 0.0, 0.0, 0.0, 0.0, 0.0, 0.0, 0.0, 0.0, 0.0, 0.0, 0.0, 0.0, 0.0, 0.0, 0.0, 0.0, 0.0, 0.0, 0.0, 0.0, 0.0, 0.0, 0.0, 0.0, 0.0, 0.0, 0.0, 0.0, 0.0, 0.0, 0.0, 0.0, 0.0, 0.0, 0.0, 0.0, 0.0, 0.0, 0.0, 0.0, 0.0, 0.0, 0.0, 0.0, 0.0, 0.0, 0.0, 0.0, 0.0, 0.0, 0.0, 0.0, 0.0, 0.0, 0.0, 0.0, 0.0, 0.0, 0.0, 0.0, 0.0, 0.0, 0.0, 0.0, 0.0, 0.0, 0.0, 0.0, 0.0, 0.0, 0.0, 0.0, 0.0, 0.0, 0.0, 0.0, 0.0, 0.0, 0.0, 0.0, 0.0, 0.0, 0.0, 0.0, 0.0, 0.0, 0.0, 0.0, 0.0, 0.0, 0.0, 0.0, 0.0, 0.0, 0.0, 0.0, 0.0, 0.0, 0.0, 0.0, 0.0, 0.0, 0.0, 0.0, 0.0, 0.0, 0.0, 0.0, 0.0, 0.0, 0.0, 0.0, 0.0, 0.0, 0.0, 0.0, 0.0, 0.0, 0.0, 0.0, 0.0, 0.0, 0.0, 0.0, 0.0, 0.0, 0.0, 0.0, 0.0, 0.0, 0.0, 0.0, 0.0, 0.0, 0.0, 0.0, 0.0, 0.0, 0.0, 0.0, 0.0, 0.0, 0.0, 0.0, 0.0, 0.0, 0.0, 0.0, 0.0, 0.0, 0.0, 0.0, 0.0, 0.0, 0.0, 0.0, 0.0, 0.0, 0.0, 0.0, 0.0, 0.0, 0.0, 0.0, 0.0, 0.0, 0.0, 0.0, 0.0, 0.0, 0.0, 0.0, 0.0, 0.0, 0.0, 0.0, 0.0, 0.0, 0.0, 0.0, 0.0, 0.0, 0.0, 0.0, 0.0, 0.0, 0.0, 0.0, 0.0, 0.0, 0.0, 0.0, 0.0, 0.0, 0.0, 0.0, 0.0, 0.0, 0.0, 0.0, 0.0, 0.0, 0.0, 0.0, 0.0, 0.0, 0.0, 0.0, 0.0, 0.0, 0.0, 0.0, 0.0, 0.0, 0.0, 0.0, 0.0, 0.0, 0.0, 0.0, 0.0, 0.0, 0.0, 0.0, 0.0, 0.0, 0.0, 0.0, 0.0, 0.0, 0.0, 0.0, 0.0, 0.0, 0.0, 0.0, 0.0, 0.0, 0.0, 0.0, 0.0, 0.0, 0.0, 0.0, 0.0, 0.0, 0.0, 0.0, 0.0, 0.0, 0.0, 0.0, 0.0, 0.0, 0.0, 0.0, 0.0, 0.0, 0.0, 0.0, 0.0, 0.0, 0.0, 0.0, 0.0, 0.0, 0.0, 0.0, 0.0, 0.0, 0.0, 0.0, 0.0, 0.0, 0.0, 0.0, 0.0, 0.0, 0.0, 0.0, 0.0, 0.0, 0.0, 0.0, 0.0, 0.0, 0.0, 0.0, 0.0, 0.0, 0.0, 0.0, 0.0, 0.0, 0.0, 0.0, 0.0, 0.0, 0.0, 0.0, 0.0, 0.0, 0.0, 0.0, 0.0, 0.0, 0.0, 0.0, 0.0, 0.0, 0.0, 0.0, 0.0, 0.0, 0.0, 0.0, 0.0, 0.0, 0.0, 0.0, 0.0, 0.0, 0.0, 0.0, 0.0, 0.0, 0.0, 0.0, 0.0, 0.0, 0.0, 0.0, 0.0, 0.0, 0.0, 0.0, 0.0, 0.0, 0.0, 0.0, 0.0, 0.0, 0.0, 0.0, 0.0, 0.0, 0.0, 0.0, 0.0, 0.0, 0.0, 0.0, 0.0, 0.0, 0.0, 0.0, 0.0, 0.0, 0.0, 0.0, 0.0, 0.0, 0.0, 0.0, 0.0, 0.0, 0.0, 0.0, 0.0, 0.0, 0.0, 0.0, 0.0, 0.0, 0.0, 0.0, 0.0, 0.0, 0.0, 0.0, 0.0, 0.0, 0.0, 0.0, 0.0, 0.0, 0.0, 0.0, 0.0, 0.0, 0.0, 0.0, 0.0, 0.0, 0.0, 0.0, 0.0, 0.0, 0.0, 0.0, 0.0, 0.0, 0.0, 0.0, 0.0, 0.0, 0.0, 0.0, 0.0, 0.0, 0.0, 0.0, 0.0, 0.0, 0.0, 0.0, 0.0, 0.0, 0.0, 0.0, 0.0, 0.0, 0.0, 0.0, 0.0, 0.0, 0.0, 0.0, 0.0, 0.0, 0.0, 0.0, 0.0, 0.0, 0.0, 0.0, 0.0, 0.0, 0.0, 0.0, 0.0, 0.0, 0.0, 0.0, 0.0, 0.0, 0.0, 0.0, 0.0, 0.0, 0.0, 0.0, 0.0, 0.0, 0.0, 0.0, 0.0, 0.0, 0.0, 0.0, 0.0, 0.0, 0.0, 0.0, 0.0, 0.0, 0.0, 0.0, 0.0, 0.0, 0.0, 0.0, 0.0, 0.0, 0.0, 0.0, 0.0, 0.0, 0.0, 0.0, 0.0, 0.0, 0.0, 0.0, 0.0, 0.0, 0.0, 0.0, 0.0, 0.0, 0.0, 0.0, 0.0, 0.0, 0.0, 0.0, 0.0, 0.0, 0.0, 0.0, 0.0, 0.0, 0.0, 0.0, 0.0, 0.0, 0.0, 0.0, 0.0, 0.0, 0.0, 0.0, 0.0, 0.0, 0.0, 0.0, 0.0, 0.0, 0.0, 0.0, 0.0, 0.0, 0.0, 0.0, 0.0, 0.0, 0.0, 0.0, 0.0, 0.0, 0.0, 0.0, 0.0, 0.0, 0.0, 0.0, 0.0, 0.0, 0.0, 0.0, 0.0, 0.0, 0.0, 0.0, 0.0, 0.0, 0.0, 0.0, 0.0, 0.0, 0.0, 0.0, 0.0, 0.0, 0.0, 0.0, 0.0, 0.0, 0.0, 0.0, 0.0, 0.0, 0.0, 0.0, 0.0, 0.0, 0.0, 0.0, 0.0, 0.0, 0.0, 0.0, 0.0, 0.0, 0.0, 0.0, 0.0, 0.0, 0.0, 0.0, 0.0, 0.0, 0.0, 0.0, 0.0, 0.0, 0.0, 0.0, 0.0, 0.0, 0.0, 0.0, 0.0, 0.0, 0.0, 0.0, 0.0, 0.0, 0.0, 0.0, 0.0, 0.0, 0.0, 0.0, 0.0, 0.0, 0.0, 0.0, 0.0, 0.0, 0.0, 0.0, 0.0, 0.0, 0.0, 0.0, 0.0, 0.0, 0.0, 0.0, 0.0, 0.0, 0.0, 0.0, 0.0, 0.0, 0.0, 0.0, 0.0, 0.0, 0.0, 0.0, 0.0, 0.0, 0.0, 0.0, 0.0, 0.0, 0.0, 0.0, 0.0, 0.0, 0.0, 0.0, 0.0, 0.0, 0.0, 0.0, 0.0, 0.0, 0.0, 0.0, 0.0, 0.0, 0.0, 0.0, 0.0, 0.0, 0.0, 0.0, 0.0, 0.0, 0.0, 0.0, 0.0, 0.0, 0.0, 0.0, 0.0, 0.0, 0.0, 0.0, 0.0, 0.0, 0.0, 0.0, 0.0, 0.0, 0.0, 0.0, 0.0, 0.0, 0.0, 0.0, 0.0, 0.0, 0.0, 0.0, 0.0, 0.0, 0.0, 0.0, 0.0, 0.0, 0.0, 0.0, 0.0, 0.0, 0.0, 0.0, 0.0, 0.0, 0.0, 0.0, 0.0, 0.0, 0.0, 0.0, 0.0, 0.0, 0.0, 0.0, 0.0, 0.0, 0.0, 0.0, 0.0, 0.0, 0.0, 0.0, 0.0, 0.0, 0.0, 0.0, 0.0, 0.0, 0.0, 0.0, 0.0, 0.0, 0.0, 0.0, 0.0, 0.0, 0.0, 0.0, 0.0, 0.0, 0.0, 0.0, 0.0, 0.0, 0.0, 0.0, 0.0, 0.0, 0.0, 0.0, 0.0, 0.0, 0.0, 0.0, 0.0, 0.0, 0.0, 0.0, 0.0, 0.0, 0.0, 0.0, 0.0, 0.0, 0.0, 0.0, 0.0, 0.0, 0.0, 0.0, 0.0, 0.0, 0.0, 0.0, 0.0, 0.0, 0.0, 0.0, 0.0, 0.0, 0.0, 0.0, 0.0, 0.0, 0.0, 0.0, 0.0, 0.0, 0.0, 0.0, 0.0, 0.0, 0.0, 0.0, 0.0, 0.0, 0.0, 0.0, 0.0, 0.0, 0.0, 0.0, 0.0, 0.0, 0.0, 0.0, 0.0, 0.0, 0.0, 0.0, 0.0, 0.0, 0.0, 0.0, 0.0, 0.0, 0.0, 0.0, 0.0, 0.0, 0.0, 0.0, 0.0, 0.0, 0.0, 0.0, 0.0, 0.0, 0.0, 0.0, 0.0, 0.0, 0.0, 0.0, 0.0, 0.0, 0.0, 0.0, 0.0, 0.0, 0.0, 0.0, 0.0, 0.0, 0.0, 0.0, 0.0, 0.0, 0.0, 0.0, 0.0, 0.0, 0.0, 0.0, 0.0, 0.0, 0.0, 0.0, 0.0, 0.0, 0.0, 0.0, 0.0, 0.0, 0.0, 0.0, 0.0, 0.0, 0.0, 0.0, 0.0, 0.0, 0.0, 0.0, 0.0, 0.0, 0.0, 0.0, 0.0, 0.0, 0.0, 0.0, 0.0, 0.0, 0.0, 0.0, 0.0, 0.0, 0.0, 0.0, 0.0, 0.0, 0.0, 0.0, 0.0, 0.0, 0.0, 0.0, 0.0, 0.0, 0.0, 0.0, 0.0, 0.0, 0.0, 0.0, 0.0, 0.0, 0.0, 0.0, 0.0, 0.0, 0.0, 0.0, 0.0, 0.0, 0.0, 0.0, 0.0, 0.0, 0.0, 0.0, 0.0, 0.0, 0.0, 0.0, 0.0, 0.0, 0.0, 0.0, 0.0, 0.0, 0.0, 0.0, 0.0, 0.0, 0.0, 0.0, 0.0, 0.0, 0.0, 0.0, 0.0, 0.0, 0.0, 0.0, 0.0, 0.0, 0.0, 0.0, 0.0, 0.0, 0.0, 0.0, 0.0, 0.0, 0.0, 0.0, 0.0, 0.0, 0.0, 0.0, 0.0, 0.0, 0.0, 0.0, 0.0, 0.0, 0.0, 0.0, 0.0, 0.0, 0.0, 0.0, 0.0, 0.0, 0.0, 0.0, 0.0, 0.0, 0.0, 0.0, 0.0, 0.0, 0.0, 0.0, 0.0, 0.0, 0.0, 0.0, 0.0, 0.0, 0.0, 0.0, 0.0, 0.0, 0.0, 0.0, 0.0, 0.0, 0.0, 0.0, 0.0, 0.0, 0.0, 0.0, 0.0, 0.0, 0.0, 0.0, 0.0, 0.0, 0.0, 0.0, 0.0, 0.0, 0.0, 0.0, 0.0, 0.0, 0.0, 0.0, 0.0, 0.0, 0.0, 0.0, 0.0, 0.0, 0.0, 0.0, 0.0, 0.0, 0.0, 0.0, 0.0, 0.0, 0.0, 0.0, 0.0, 0.0, 0.0, 0.0, 0.0, 0.0, 0.0, 0.0, 0.0, 0.0, 0.0, 0.0, 0.0, 0.0, 0.0, 0.0, 0.0, 0.0, 0.0, 0.0, 0.0, 0.0, 0.0, 0.0, 0.0, 0.0, 0.0, 0.0, 0.0, 0.0, 0.0, 0.0, 0.0, 0.0, 0.0, 0.0, 0.0, 0.0, 0.0, 0.0, 0.0])
me_circle_001.materials.append(mat_fabric)
me_circle_001.materials.append(mat_accent)
me_circle_001.update()
me_plane_001 = bpy.data.meshes.new('Plane.001')
me_plane_001.from_pydata([(-0.1564, 0.2638, 1.605), (-0.1582, 0.1604, 1.848), (0.1038, 0.3046, 1.624), (0.102, 0.2013, 1.867), (0.01709, 0.291, 1.617), (-0.06965, 0.2774, 1.611), (-0.157, 0.2293, 1.686), (-0.1576, 0.1949, 1.767), (-0.07146, 0.1741, 1.854), (0.01528, 0.1877, 1.861), (0.1026, 0.2357, 1.786), (0.1032, 0.2702, 1.705), (-0.09872, 0.2593, 1.669), (0.04157, 0.2813, 1.68), (-0.0997, 0.2036, 1.8), (0.0406, 0.2256, 1.811), (-0.06357, 0.2451, 1.597), (-0.1503, 0.2315, 1.591), (-0.1515, 0.1626, 1.753), (-0.1521, 0.1281, 1.834), (0.02137, 0.1553, 1.847), (0.1081, 0.1689, 1.853), (0.1093, 0.2378, 1.691), (0.1099, 0.2723, 1.61), (0.02318, 0.2587, 1.604), (-0.1509, 0.197, 1.672), (-0.06538, 0.1417, 1.84), (0.1087, 0.2034, 1.772), (0.05141, 0.2291, 1.658), (-0.08888, 0.2071, 1.647), (0.05044, 0.1734, 1.789), (-0.08986, 0.1514, 1.778), (-0.06965, 0.2774, 1.611), (-0.1564, 0.2638, 1.605), (-0.1576, 0.1949, 1.767), (-0.1582, 0.1604, 1.848), (0.01528, 0.1877, 1.861), (0.102, 0.2013, 1.867), (0.1032, 0.2702, 1.705), (0.1038, 0.3046, 1.624), (0.01709, 0.291, 1.617), (-0.157, 0.2293, 1.686), (-0.07146, 0.1741, 1.854), (0.1026, 0.2357, 1.786), (0.04157, 0.2813, 1.68), (-0.09872, 0.2593, 1.669), (0.0406, 0.2256, 1.811), (-0.0997, 0.2036, 1.8), (-0.06357, 0.2451, 1.597), (-0.1503, 0.2315, 1.591), (-0.1515, 0.1626, 1.753), (-0.1521, 0.1281, 1.834), (0.02137, 0.1553, 1.847), (0.1081, 0.1689, 1.853), (0.1093, 0.2378, 1.691), (0.1099, 0.2723, 1.61), (0.02318, 0.2587, 1.604), (-0.1509, 0.197, 1.672), (-0.06538, 0.1417, 1.84), (0.1087, 0.2034, 1.772), (0.05141, 0.2291, 1.658), (-0.08888, 0.2071, 1.647), (0.05044, 0.1734, 1.789), (-0.08986, 0.1514, 1.778)], [], [(15, 9, 3, 10), (4, 13, 11, 2), (13, 15, 10, 11), (0, 6, 12, 5), (5, 12, 13, 4), (6, 7, 14, 12), (30, 27, 21, 20), (7, 1, 8, 14), (14, 8, 9, 15), (24, 23, 22, 28), (28, 22, 27, 30), (17, 16, 29, 25), (16, 24, 28, 29), (25, 29, 31, 18), (18, 31, 26, 19), (31, 30, 20, 26), (7, 18, 19, 1), (8, 26, 20, 9), (9, 20, 21, 3), (15, 30, 31, 14), (3, 21, 27, 10), (11, 22, 23, 2), (10, 27, 22, 11), (2, 23, 24, 4), (4, 24, 16, 5), (14, 31, 29, 12), (0, 17, 25, 6), (13, 28, 30, 15), (12, 29, 28, 13), (6, 25, 18, 7), (5, 16, 17, 0), (1, 19, 26, 8), (46, 43, 37, 36), (40, 39, 38, 44), (44, 38, 43, 46), (33, 32, 45, 41), (32, 40, 44, 45), (41, 45, 47, 34), (62, 52, 53, 59), (34, 47, 42, 35), (47, 46, 36, 42), (56, 60, 54, 55), (60, 62, 59, 54), (49, 57, 61, 48), (48, 61, 60, 56), (57, 50, 63, 61), (50, 51, 58, 63), (63, 58, 52, 62), (34, 35, 51, 50), (42, 36, 52, 58), (36, 37, 53, 52), (46, 47, 63, 62), (37, 43, 59, 53), (38, 39, 55, 54), (43, 38, 54, 59), (39, 40, 56, 55), (40, 32, 48, 56), (47, 45, 61, 63), (33, 41, 57, 49), (44, 46, 62, 60), (45, 44, 60, 61), (41, 34, 50, 57), (32, 33, 49, 48), (35, 42, 58, 51)])
me_plane_001.polygons.foreach_set('use_smooth', [True] * 64)
_uv = me_plane_001.uv_layers.new(name='UVMap')
_uv.uv.foreach_set('vector', [0.6667, 0.6667, 1.0, 0.6667, 1.0, 1.0, 0.6667, 1.0, 0.0, 0.6667, 0.3333, 0.6667, 0.3333, 1.0, 0.0, 1.0, 0.3333, 0.6667, 0.6667, 0.6667, 0.6667, 1.0, 0.3333, 1.0, 0.0, 0.0, 0.3333, 0.0, 0.3333, 0.3333, 0.0, 0.3333, 0.0, 0.3333, 0.3333, 0.3333, 0.3333, 0.6667, 0.0, 0.6667, 0.3333, 0.0, 0.6667, 0.0, 0.6667, 0.3333, 0.3333, 0.3333, 0.6667, 0.6667, 0.6667, 1.0, 1.0, 1.0, 1.0, 0.6667, 0.6667, 0.0, 1.0, 0.0, 1.0, 0.3333, 0.6667, 0.3333, 0.6667, 0.3333, 1.0, 0.3333, 1.0, 0.6667, 0.6667, 0.6667, 0.0, 0.6667, 0.0, 1.0, 0.3333, 1.0, 0.3333, 0.6667, 0.3333, 0.6667, 0.3333, 1.0, 0.6667, 1.0, 0.6667, 0.6667, 0.0, 0.0, 0.0, 0.3333, 0.3333, 0.3333, 0.3333, 0.0, 0.0, 0.3333, 0.0, 0.6667, 0.3333, 0.6667, 0.3333, 0.3333, 0.3333, 0.0, 0.3333, 0.3333, 0.6667, 0.3333, 0.6667, 0.0, 0.6667, 0.0, 0.6667, 0.3333, 1.0, 0.3333, 1.0, 0.0, 0.6667, 0.3333, 0.6667, 0.6667, 1.0, 0.6667, 1.0, 0.3333, 0.6667, 0.0, 0.6667, 0.0, 1.0, 0.0, 1.0, 0.0, 1.0, 0.3333, 1.0, 0.3333, 1.0, 0.6667, 1.0, 0.6667, 1.0, 0.6667, 1.0, 0.6667, 1.0, 1.0, 1.0, 1.0, 0.6667, 0.6667, 0.6667, 0.6667, 0.6667, 0.3333, 0.6667, 0.3333, 1.0, 1.0, 1.0, 1.0, 0.6667, 1.0, 0.6667, 1.0, 0.3333, 1.0, 0.3333, 1.0, 0.0, 1.0, 0.0, 1.0, 0.6667, 1.0, 0.6667, 1.0, 0.3333, 1.0, 0.3333, 1.0, 0.0, 1.0, 0.0, 1.0, 0.0, 0.6667, 0.0, 0.6667, 0.0, 0.6667, 0.0, 0.6667, 0.0, 0.3333, 0.0, 0.3333, 0.6667, 0.3333, 0.6667, 0.3333, 0.3333, 0.3333, 0.3333, 0.3333, 0.0, 0.0, 0.0, 0.0, 0.3333, 0.0, 0.3333, 0.0, 0.3333, 0.6667, 0.3333, 0.6667, 0.6667, 0.6667, 0.6667, 0.6667, 0.3333, 0.3333, 0.3333, 0.3333, 0.3333, 0.6667, 0.3333, 0.6667, 0.3333, 0.0, 0.3333, 0.0, 0.6667, 0.0, 0.6667, 0.0, 0.0, 0.3333, 0.0, 0.3333, 0.0, 0.0, 0.0, 0.0, 1.0, 0.0, 1.0, 0.0, 1.0, 0.3333, 1.0, 0.3333, 0.6667, 0.6667, 0.6667, 1.0, 1.0, 1.0, 1.0, 0.6667, 0.0, 0.6667, 0.0, 1.0, 0.3333, 1.0, 0.3333, 0.6667, 0.3333, 0.6667, 0.3333, 1.0, 0.6667, 1.0, 0.6667, 0.6667, 0.0, 0.0, 0.0, 0.3333, 0.3333, 0.3333, 0.3333, 0.0, 0.0, 0.3333, 0.0, 0.6667, 0.3333, 0.6667, 0.3333, 0.3333, 0.3333, 0.0, 0.3333, 0.3333, 0.6667, 0.3333, 0.6667, 0.0, 0.6667, 0.6667, 1.0, 0.6667, 1.0, 1.0, 0.6667, 1.0, 0.6667, 0.0, 0.6667, 0.3333, 1.0, 0.3333, 1.0, 0.0, 0.6667, 0.3333, 0.6667, 0.6667, 1.0, 0.6667, 1.0, 0.3333, 0.0, 0.6667, 0.3333, 0.6667, 0.3333, 1.0, 0.0, 1.0, 0.3333, 0.6667, 0.6667, 0.6667, 0.6667, 1.0, 0.3333, 1.0, 0.0, 0.0, 0.3333, 0.0, 0.3333, 0.3333, 0.0, 0.3333, 0.0, 0.3333, 0.3333, 0.3333, 0.3333, 0.6667, 0.0, 0.6667, 0.3333, 0.0, 0.6667, 0.0, 0.6667, 0.3333, 0.3333, 0.3333, 0.6667, 0.0, 1.0, 0.0, 1.0, 0.3333, 0.6667, 0.3333, 0.6667, 0.3333, 1.0, 0.3333, 1.0, 0.6667, 0.6667, 0.6667, 0.6667, 0.0, 1.0, 0.0, 1.0, 0.0, 0.6667, 0.0, 1.0, 0.3333, 1.0, 0.6667, 1.0, 0.6667, 1.0, 0.3333, 1.0, 0.6667, 1.0, 1.0, 1.0, 1.0, 1.0, 0.6667, 0.6667, 0.6667, 0.6667, 0.3333, 0.6667, 0.3333, 0.6667, 0.6667, 1.0, 1.0, 0.6667, 1.0, 0.6667, 1.0, 1.0, 1.0, 0.3333, 1.0, 0.0, 1.0, 0.0, 1.0, 0.3333, 1.0, 0.6667, 1.0, 0.3333, 1.0, 0.3333, 1.0, 0.6667, 1.0, 0.0, 1.0, 0.0, 0.6667, 0.0, 0.6667, 0.0, 1.0, 0.0, 0.6667, 0.0, 0.3333, 0.0, 0.3333, 0.0, 0.6667, 0.6667, 0.3333, 0.3333, 0.3333, 0.3333, 0.3333, 0.6667, 0.3333, 0.0, 0.0, 0.3333, 0.0, 0.3333, 0.0, 0.0, 0.0, 0.3333, 0.6667, 0.6667, 0.6667, 0.6667, 0.6667, 0.3333, 0.6667, 0.3333, 0.3333, 0.3333, 0.6667, 0.3333, 0.6667, 0.3333, 0.3333, 0.3333, 0.0, 0.6667, 0.0, 0.6667, 0.0, 0.3333, 0.0, 0.0, 0.3333, 0.0, 0.0, 0.0, 0.0, 0.0, 0.3333, 1.0, 0.0, 1.0, 0.3333, 1.0, 0.3333, 1.0, 0.0])
me_plane_001.materials.append(mat_buckle)
me_plane_001.update()

# ---- objects
ob_hat = bpy.data.objects.new('Hat', me_circle_001)
ob_buckle = bpy.data.objects.new('Buckle', me_plane_001)

# ---- transforms, parenting, visibility, modifiers, constraints
ob_hat.location = (0.0, 0.08353, -1.551)
ob_buckle.location = (0.0, 0.08353, -1.551)

# ---- collection membership
col_head.objects.link(ob_hat)
col_head.objects.link(ob_buckle)

# ---- scene / render settings (as saved in the file)
scene.frame_start = 1; scene.frame_end = 250; scene.frame_set(25)
scene.render.engine = 'BLENDER_EEVEE_NEXT'
scene.cycles.sampling_pattern = 'TABULATED_SOBOL'
scene.cycles.use_light_tree = False
scene.view_settings.view_transform = 'Filmic'
bpy.context.view_layer.update()

# ---- added for rendering (the .blend has no active camera and no usable light): camera, sun
cam_auto = bpy.data.cameras.new('AutoCamera')
cam_auto.lens = 50.0
cam_auto.sensor_width = 36.0
cam_auto.clip_end = 1000.0
ob_auto_camera = bpy.data.objects.new('AutoCamera', cam_auto)
scene.collection.objects.link(ob_auto_camera)
ob_auto_camera.location = (1.63475, -1.95043, 1.60058)
ob_auto_camera.rotation_euler = (1.09748, -7.21219e-08, 0.694738)
scene.camera = ob_auto_camera
light_auto_sun = bpy.data.lights.new('AutoSun', 'SUN')
light_auto_sun.energy = 3.0
light_auto_sun.angle = 0.0523599
ob_auto_sun = bpy.data.objects.new('AutoSun', light_auto_sun)
scene.collection.objects.link(ob_auto_sun)
ob_auto_sun.rotation_euler = (0.872665, 0.174533, 0.523599)
bpy.context.view_layer.update()
